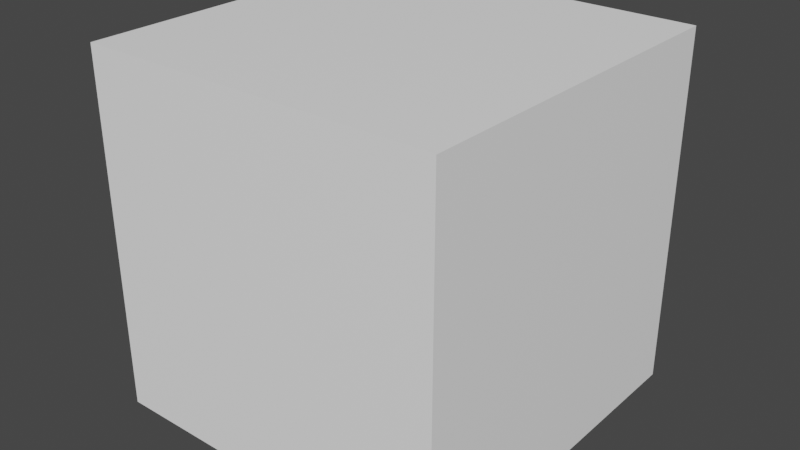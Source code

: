 # Source: cube.blend  (saved by Blender 2.80.74; exported with 4.5.12 LTS)
import bpy
from mathutils import Matrix  # noqa: F401  (used for matrix-valued properties, if any)

bpy.ops.wm.read_factory_settings(use_empty=True)
scene = bpy.context.scene
scene.name = 'Scene'

# ---- collections
col_collection = bpy.data.collections.new('Collection'); scene.collection.children.link(col_collection)

# ---- materials (node trees are filled in below, after node groups)
mat_material = bpy.data.materials.new('Material')
mat_material.alpha_threshold = 0.0
mat_material.use_transparent_shadow = False
mat_material.line_color = (0.0, 0.0, 0.0, 1.0)

# ---- material node trees
mat_material.use_nodes = True; mat_material.node_tree.nodes.clear()
_N = mat_material.node_tree.nodes; _L = mat_material.node_tree.links
n0 = _N.new('ShaderNodeOutputMaterial'); n0.name = 'Material Output'; n0.location = (300, 300)
n1 = _N.new('ShaderNodeBsdfPrincipled'); n1.name = 'Principled BSDF'; n1.location = (10, 300)
n1.distribution = 'GGX'
n1.subsurface_method = 'BURLEY'
n1.inputs[0].default_value = (1.0, 1.0, 1.0, 1.0)
n1.inputs[3].default_value = 1.45
n1.inputs[27].default_value = (0.0, 0.0, 0.0, 1.0)
n1.inputs[28].default_value = 1.0
_L.new(n1.outputs[0], n0.inputs[0])
n0.is_active_output = True

# ---- world
world_world = bpy.data.worlds.new('World'); scene.world = world_world
world_world.use_nodes = True; world_world.node_tree.nodes.clear()
_N = world_world.node_tree.nodes; _L = world_world.node_tree.links
n0 = _N.new('ShaderNodeOutputWorld'); n0.name = 'World Output'; n0.location = (300, 300)
n1 = _N.new('ShaderNodeBackground'); n1.name = 'Background'; n1.location = (10, 300)
n1.inputs[0].default_value = (0.05088, 0.05088, 0.05088, 1.0)
_L.new(n1.outputs[0], n0.inputs[0])
n0.is_active_output = True
world_world.color = (0.05088, 0.05088, 0.05088)
world_world.use_sun_shadow = False
world_world.sun_shadow_jitter_overblur = 0.0

# ---- meshes
me_cube = bpy.data.meshes.new('Cube')
me_cube.from_pydata([(1.0, 1.0, 1.0), (1.0, 1.0, -1.0), (1.0, -1.0, 1.0), (1.0, -1.0, -1.0), (-1.0, 1.0, 1.0), (-1.0, 1.0, -1.0), (-1.0, -1.0, 1.0), (-1.0, -1.0, -1.0)], [], [(0, 4, 6, 2), (3, 2, 6, 7), (7, 6, 4, 5), (5, 1, 3, 7), (1, 0, 2, 3), (5, 4, 0, 1)])
_uv = me_cube.uv_layers.new(name='UVMap')
_uv.uv.foreach_set('vector', [0.375, 0.0, 0.625, 0.0, 0.625, 0.25, 0.375, 0.25, 0.375, 0.25, 0.625, 0.25, 0.625, 0.5, 0.375, 0.5, 0.375, 0.5, 0.625, 0.5, 0.625, 0.75, 0.375, 0.75, 0.375, 0.75, 0.625, 0.75, 0.625, 1.0, 0.375, 1.0, 0.125, 0.5, 0.375, 0.5, 0.375, 0.75, 0.125, 0.75, 0.625, 0.5, 0.875, 0.5, 0.875, 0.75, 0.625, 0.75])
me_cube.materials.append(mat_material)
me_cube.use_remesh_preserve_volume = False
me_cube.use_remesh_preserve_attributes = False
me_cube.use_mirror_vertex_groups = False
me_cube.update()

# ---- objects
ob_cube = bpy.data.objects.new('Cube', me_cube)

# ---- transforms, parenting, visibility, modifiers, constraints
ob_cube.location = (0.0, 0.0, 0.34)
ob_cube.lock_rotations_4d = False
ob_cube.empty_display_type = 'ARROWS'
ob_cube.lineart.crease_threshold = 0.0

# ---- collection membership
col_collection.objects.link(ob_cube)

# ---- scene / render settings (as saved in the file)
scene.frame_start = 1; scene.frame_end = 250; scene.frame_set(1)
scene.render.engine = 'BLENDER_EEVEE_NEXT'
scene.cycles.use_denoising = False
scene.cycles.samples = 128
scene.cycles.sampling_pattern = 'TABULATED_SOBOL'
scene.cycles.use_adaptive_sampling = False
scene.cycles.use_light_tree = False
scene.view_settings.view_transform = 'Filmic'
bpy.context.view_layer.update()

# ---- added for rendering (the .blend has no active camera and no usable light): camera, sun
cam_auto = bpy.data.cameras.new('AutoCamera')
cam_auto.lens = 50.0
cam_auto.sensor_width = 36.0
cam_auto.clip_end = 1000.0
ob_auto_camera = bpy.data.objects.new('AutoCamera', cam_auto)
scene.collection.objects.link(ob_auto_camera)
ob_auto_camera.location = (3.20507, -3.84609, 2.90406)
ob_auto_camera.rotation_euler = (1.09748, -7.21219e-08, 0.694738)
scene.camera = ob_auto_camera
light_auto_sun = bpy.data.lights.new('AutoSun', 'SUN')
light_auto_sun.energy = 3.0
light_auto_sun.angle = 0.0523599
ob_auto_sun = bpy.data.objects.new('AutoSun', light_auto_sun)
scene.collection.objects.link(ob_auto_sun)
ob_auto_sun.rotation_euler = (0.872665, 0.174533, 0.523599)
bpy.context.view_layer.update()
